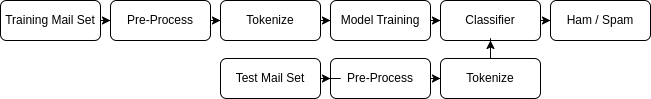

The diagram above was exported from draw.io. Its source (the exported page's mxGraphModel, read from the mxfile embedded in the PNG):
<mxGraphModel dx="1186" dy="725" grid="1" gridSize="10" guides="1" tooltips="1" connect="1" arrows="1" fold="1" page="1" pageScale="1" pageWidth="827" pageHeight="1169" math="0" shadow="0">
  <root>
    <mxCell id="0" />
    <mxCell id="1" parent="0" />
    <mxCell id="-D1z-WrQ2w2iy_rRIGHg-13" value="" style="edgeStyle=orthogonalEdgeStyle;rounded=0;orthogonalLoop=1;jettySize=auto;html=1;" edge="1" parent="1" source="-D1z-WrQ2w2iy_rRIGHg-1" target="-D1z-WrQ2w2iy_rRIGHg-2">
      <mxGeometry relative="1" as="geometry" />
    </mxCell>
    <mxCell id="-D1z-WrQ2w2iy_rRIGHg-1" value="Training Mail Set" style="rounded=1;whiteSpace=wrap;html=1;" vertex="1" parent="1">
      <mxGeometry x="220" y="200" width="100" height="40" as="geometry" />
    </mxCell>
    <mxCell id="-D1z-WrQ2w2iy_rRIGHg-14" value="" style="edgeStyle=orthogonalEdgeStyle;rounded=0;orthogonalLoop=1;jettySize=auto;html=1;" edge="1" parent="1" source="-D1z-WrQ2w2iy_rRIGHg-2" target="-D1z-WrQ2w2iy_rRIGHg-3">
      <mxGeometry relative="1" as="geometry" />
    </mxCell>
    <mxCell id="-D1z-WrQ2w2iy_rRIGHg-2" value="Pre-Process" style="rounded=1;whiteSpace=wrap;html=1;" vertex="1" parent="1">
      <mxGeometry x="330" y="200" width="100" height="40" as="geometry" />
    </mxCell>
    <mxCell id="-D1z-WrQ2w2iy_rRIGHg-15" value="" style="edgeStyle=orthogonalEdgeStyle;rounded=0;orthogonalLoop=1;jettySize=auto;html=1;" edge="1" parent="1" source="-D1z-WrQ2w2iy_rRIGHg-3" target="-D1z-WrQ2w2iy_rRIGHg-4">
      <mxGeometry relative="1" as="geometry" />
    </mxCell>
    <mxCell id="-D1z-WrQ2w2iy_rRIGHg-3" value="Tokenize" style="rounded=1;whiteSpace=wrap;html=1;" vertex="1" parent="1">
      <mxGeometry x="440" y="200" width="100" height="40" as="geometry" />
    </mxCell>
    <mxCell id="-D1z-WrQ2w2iy_rRIGHg-16" value="" style="edgeStyle=orthogonalEdgeStyle;rounded=0;orthogonalLoop=1;jettySize=auto;html=1;" edge="1" parent="1" source="-D1z-WrQ2w2iy_rRIGHg-4" target="-D1z-WrQ2w2iy_rRIGHg-5">
      <mxGeometry relative="1" as="geometry" />
    </mxCell>
    <mxCell id="-D1z-WrQ2w2iy_rRIGHg-4" value="Model Training" style="rounded=1;whiteSpace=wrap;html=1;" vertex="1" parent="1">
      <mxGeometry x="550" y="200" width="100" height="40" as="geometry" />
    </mxCell>
    <mxCell id="-D1z-WrQ2w2iy_rRIGHg-18" value="" style="edgeStyle=orthogonalEdgeStyle;rounded=0;orthogonalLoop=1;jettySize=auto;html=1;" edge="1" parent="1" source="-D1z-WrQ2w2iy_rRIGHg-5" target="-D1z-WrQ2w2iy_rRIGHg-17">
      <mxGeometry relative="1" as="geometry" />
    </mxCell>
    <mxCell id="-D1z-WrQ2w2iy_rRIGHg-5" value="Classifier" style="rounded=1;whiteSpace=wrap;html=1;" vertex="1" parent="1">
      <mxGeometry x="660" y="200" width="100" height="40" as="geometry" />
    </mxCell>
    <mxCell id="-D1z-WrQ2w2iy_rRIGHg-11" value="" style="edgeStyle=orthogonalEdgeStyle;rounded=0;orthogonalLoop=1;jettySize=auto;html=1;" edge="1" parent="1" source="-D1z-WrQ2w2iy_rRIGHg-7" target="-D1z-WrQ2w2iy_rRIGHg-9">
      <mxGeometry relative="1" as="geometry" />
    </mxCell>
    <mxCell id="-D1z-WrQ2w2iy_rRIGHg-7" value="Pre-Process" style="rounded=1;whiteSpace=wrap;html=1;" vertex="1" parent="1">
      <mxGeometry x="550" y="258" width="100" height="40" as="geometry" />
    </mxCell>
    <mxCell id="-D1z-WrQ2w2iy_rRIGHg-12" value="" style="edgeStyle=orthogonalEdgeStyle;rounded=0;orthogonalLoop=1;jettySize=auto;html=1;" edge="1" parent="1" source="-D1z-WrQ2w2iy_rRIGHg-8" target="-D1z-WrQ2w2iy_rRIGHg-7">
      <mxGeometry relative="1" as="geometry" />
    </mxCell>
    <mxCell id="-D1z-WrQ2w2iy_rRIGHg-8" value="Test Mail Set" style="rounded=1;whiteSpace=wrap;html=1;" vertex="1" parent="1">
      <mxGeometry x="440" y="258" width="100" height="40" as="geometry" />
    </mxCell>
    <mxCell id="-D1z-WrQ2w2iy_rRIGHg-10" value="" style="edgeStyle=orthogonalEdgeStyle;rounded=0;orthogonalLoop=1;jettySize=auto;html=1;entryX=0.5;entryY=1;entryDx=0;entryDy=0;" edge="1" parent="1" source="-D1z-WrQ2w2iy_rRIGHg-9" target="-D1z-WrQ2w2iy_rRIGHg-5">
      <mxGeometry relative="1" as="geometry" />
    </mxCell>
    <mxCell id="-D1z-WrQ2w2iy_rRIGHg-9" value="Tokenize" style="rounded=1;whiteSpace=wrap;html=1;" vertex="1" parent="1">
      <mxGeometry x="660" y="258" width="100" height="40" as="geometry" />
    </mxCell>
    <mxCell id="-D1z-WrQ2w2iy_rRIGHg-17" value="Ham / Spam" style="rounded=1;whiteSpace=wrap;html=1;" vertex="1" parent="1">
      <mxGeometry x="770" y="200" width="100" height="40" as="geometry" />
    </mxCell>
  </root>
</mxGraphModel>